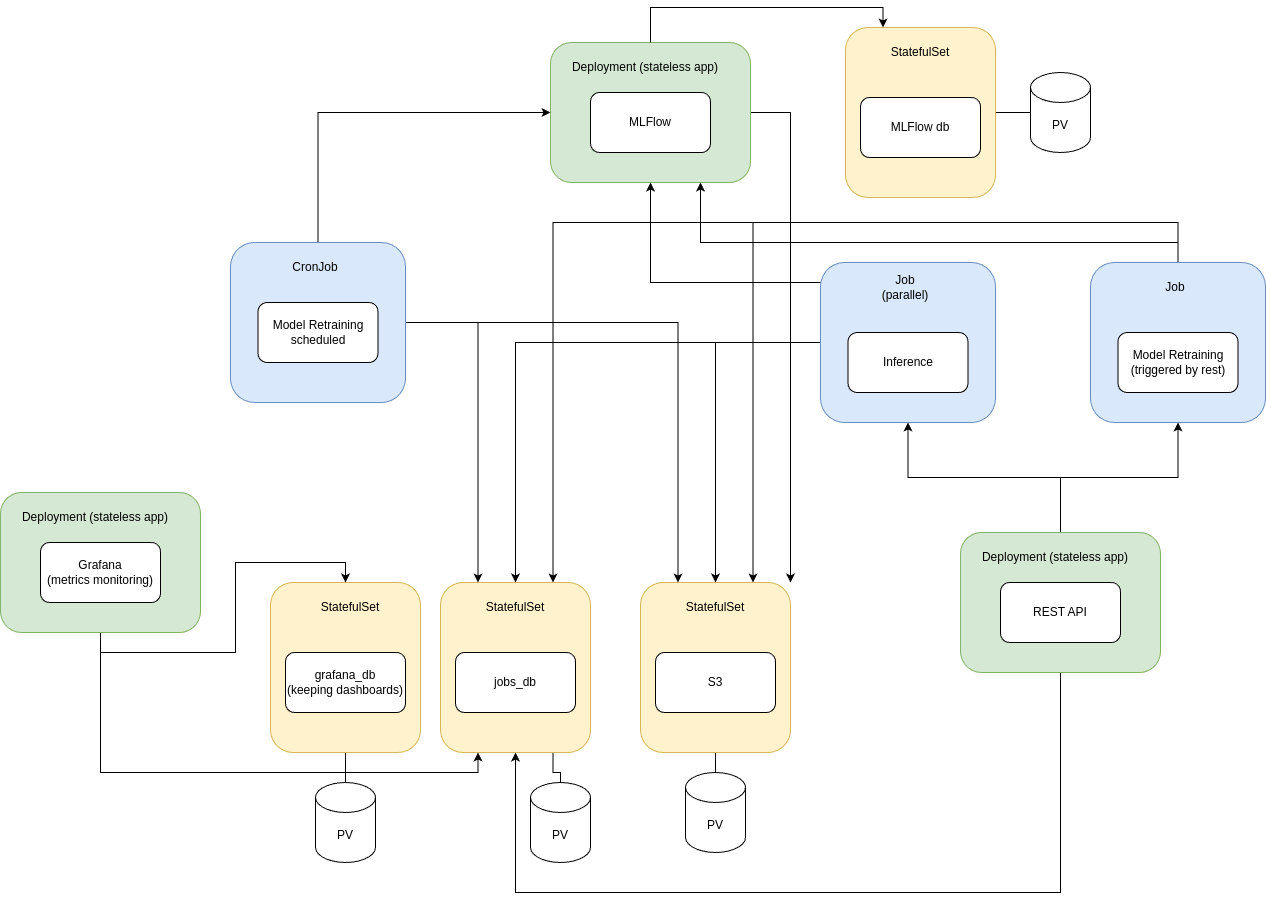

The diagram above was exported from draw.io. Its source (the exported page's mxGraphModel, read from the mxfile embedded in the PNG):
<mxGraphModel dx="2476" dy="2061" grid="1" gridSize="10" guides="1" tooltips="1" connect="1" arrows="1" fold="1" page="1" pageScale="1" pageWidth="850" pageHeight="1100" math="0" shadow="0">
  <root>
    <mxCell id="0" />
    <mxCell id="1" parent="0" />
    <mxCell id="JbUmkdeHYqawhkCFk0zP-41" style="edgeStyle=orthogonalEdgeStyle;rounded=0;orthogonalLoop=1;jettySize=auto;html=1;exitX=0.5;exitY=1;exitDx=0;exitDy=0;entryX=0.5;entryY=1;entryDx=0;entryDy=0;" edge="1" parent="1" source="JbUmkdeHYqawhkCFk0zP-8" target="JbUmkdeHYqawhkCFk0zP-16">
      <mxGeometry relative="1" as="geometry">
        <Array as="points">
          <mxPoint x="250" y="650" />
          <mxPoint x="-295" y="650" />
        </Array>
      </mxGeometry>
    </mxCell>
    <mxCell id="JbUmkdeHYqawhkCFk0zP-44" style="edgeStyle=orthogonalEdgeStyle;rounded=0;orthogonalLoop=1;jettySize=auto;html=1;" edge="1" parent="1" source="JbUmkdeHYqawhkCFk0zP-8" target="JbUmkdeHYqawhkCFk0zP-32">
      <mxGeometry relative="1" as="geometry" />
    </mxCell>
    <mxCell id="JbUmkdeHYqawhkCFk0zP-45" style="edgeStyle=orthogonalEdgeStyle;rounded=0;orthogonalLoop=1;jettySize=auto;html=1;entryX=0.5;entryY=1;entryDx=0;entryDy=0;" edge="1" parent="1" source="JbUmkdeHYqawhkCFk0zP-8" target="JbUmkdeHYqawhkCFk0zP-34">
      <mxGeometry relative="1" as="geometry" />
    </mxCell>
    <mxCell id="JbUmkdeHYqawhkCFk0zP-8" value="" style="rounded=1;whiteSpace=wrap;html=1;fillColor=#d5e8d4;strokeColor=#82b366;" vertex="1" parent="1">
      <mxGeometry x="150" y="290" width="200" height="140" as="geometry" />
    </mxCell>
    <mxCell id="JbUmkdeHYqawhkCFk0zP-11" value="Deployment (stateless app)" style="text;html=1;align=center;verticalAlign=middle;whiteSpace=wrap;rounded=0;" vertex="1" parent="1">
      <mxGeometry x="160" y="300" width="170" height="30" as="geometry" />
    </mxCell>
    <mxCell id="AFGy3uFlz-Ih2Dlz0UDN-9" style="edgeStyle=orthogonalEdgeStyle;rounded=0;orthogonalLoop=1;jettySize=auto;html=1;endArrow=none;endFill=0;" edge="1" parent="1" source="JbUmkdeHYqawhkCFk0zP-12" target="AFGy3uFlz-Ih2Dlz0UDN-2">
      <mxGeometry relative="1" as="geometry" />
    </mxCell>
    <mxCell id="JbUmkdeHYqawhkCFk0zP-12" value="" style="rounded=1;whiteSpace=wrap;html=1;fillColor=#fff2cc;strokeColor=#d6b656;" vertex="1" parent="1">
      <mxGeometry x="35" y="-215" width="150" height="170" as="geometry" />
    </mxCell>
    <mxCell id="JbUmkdeHYqawhkCFk0zP-14" value="StatefulSet" style="text;html=1;align=center;verticalAlign=middle;whiteSpace=wrap;rounded=0;" vertex="1" parent="1">
      <mxGeometry x="60" y="-205" width="100" height="30" as="geometry" />
    </mxCell>
    <mxCell id="JbUmkdeHYqawhkCFk0zP-15" value="MLFlow db" style="rounded=1;whiteSpace=wrap;html=1;" vertex="1" parent="1">
      <mxGeometry x="50" y="-145" width="120" height="60" as="geometry" />
    </mxCell>
    <mxCell id="AFGy3uFlz-Ih2Dlz0UDN-6" style="edgeStyle=orthogonalEdgeStyle;rounded=0;orthogonalLoop=1;jettySize=auto;html=1;exitX=0.75;exitY=1;exitDx=0;exitDy=0;endArrow=none;endFill=0;" edge="1" parent="1" source="JbUmkdeHYqawhkCFk0zP-16" target="AFGy3uFlz-Ih2Dlz0UDN-3">
      <mxGeometry relative="1" as="geometry" />
    </mxCell>
    <mxCell id="JbUmkdeHYqawhkCFk0zP-16" value="" style="rounded=1;whiteSpace=wrap;html=1;fillColor=#fff2cc;strokeColor=#d6b656;" vertex="1" parent="1">
      <mxGeometry x="-370" y="340" width="150" height="170" as="geometry" />
    </mxCell>
    <mxCell id="JbUmkdeHYqawhkCFk0zP-17" value="StatefulSet" style="text;html=1;align=center;verticalAlign=middle;whiteSpace=wrap;rounded=0;" vertex="1" parent="1">
      <mxGeometry x="-380" y="350" width="170" height="30" as="geometry" />
    </mxCell>
    <mxCell id="JbUmkdeHYqawhkCFk0zP-18" value="jobs_db" style="rounded=1;whiteSpace=wrap;html=1;" vertex="1" parent="1">
      <mxGeometry x="-355" y="410" width="120" height="60" as="geometry" />
    </mxCell>
    <mxCell id="AFGy3uFlz-Ih2Dlz0UDN-5" style="edgeStyle=orthogonalEdgeStyle;rounded=0;orthogonalLoop=1;jettySize=auto;html=1;endArrow=none;endFill=0;" edge="1" parent="1" source="JbUmkdeHYqawhkCFk0zP-19" target="AFGy3uFlz-Ih2Dlz0UDN-1">
      <mxGeometry relative="1" as="geometry" />
    </mxCell>
    <mxCell id="JbUmkdeHYqawhkCFk0zP-19" value="" style="rounded=1;whiteSpace=wrap;html=1;fillColor=#fff2cc;strokeColor=#d6b656;" vertex="1" parent="1">
      <mxGeometry x="-540" y="340" width="150" height="170" as="geometry" />
    </mxCell>
    <mxCell id="JbUmkdeHYqawhkCFk0zP-20" value="StatefulSet" style="text;html=1;align=center;verticalAlign=middle;whiteSpace=wrap;rounded=0;" vertex="1" parent="1">
      <mxGeometry x="-515" y="350" width="110" height="30" as="geometry" />
    </mxCell>
    <mxCell id="JbUmkdeHYqawhkCFk0zP-21" value="grafana_db&lt;div&gt;(keeping dashboards)&lt;/div&gt;" style="rounded=1;whiteSpace=wrap;html=1;" vertex="1" parent="1">
      <mxGeometry x="-525" y="410" width="120" height="60" as="geometry" />
    </mxCell>
    <mxCell id="JbUmkdeHYqawhkCFk0zP-22" value="REST API" style="rounded=1;whiteSpace=wrap;html=1;" vertex="1" parent="1">
      <mxGeometry x="190" y="340" width="120" height="60" as="geometry" />
    </mxCell>
    <mxCell id="JbUmkdeHYqawhkCFk0zP-61" style="edgeStyle=orthogonalEdgeStyle;rounded=0;orthogonalLoop=1;jettySize=auto;html=1;entryX=1;entryY=0;entryDx=0;entryDy=0;" edge="1" parent="1" source="JbUmkdeHYqawhkCFk0zP-23" target="JbUmkdeHYqawhkCFk0zP-29">
      <mxGeometry relative="1" as="geometry">
        <Array as="points">
          <mxPoint x="-20" y="-10" />
          <mxPoint x="-20" y="-10" />
        </Array>
      </mxGeometry>
    </mxCell>
    <mxCell id="JbUmkdeHYqawhkCFk0zP-23" value="" style="rounded=1;whiteSpace=wrap;html=1;fillColor=#d5e8d4;strokeColor=#82b366;" vertex="1" parent="1">
      <mxGeometry x="-260" y="-200" width="200" height="140" as="geometry" />
    </mxCell>
    <mxCell id="JbUmkdeHYqawhkCFk0zP-24" value="Deployment (stateless app)" style="text;html=1;align=center;verticalAlign=middle;whiteSpace=wrap;rounded=0;" vertex="1" parent="1">
      <mxGeometry x="-250" y="-190" width="170" height="30" as="geometry" />
    </mxCell>
    <mxCell id="JbUmkdeHYqawhkCFk0zP-25" value="MLFlow" style="rounded=1;whiteSpace=wrap;html=1;" vertex="1" parent="1">
      <mxGeometry x="-220" y="-150" width="120" height="60" as="geometry" />
    </mxCell>
    <mxCell id="JbUmkdeHYqawhkCFk0zP-42" style="edgeStyle=orthogonalEdgeStyle;rounded=0;orthogonalLoop=1;jettySize=auto;html=1;exitX=0.5;exitY=1;exitDx=0;exitDy=0;entryX=0.5;entryY=0;entryDx=0;entryDy=0;" edge="1" parent="1" source="JbUmkdeHYqawhkCFk0zP-26" target="JbUmkdeHYqawhkCFk0zP-19">
      <mxGeometry relative="1" as="geometry" />
    </mxCell>
    <mxCell id="JbUmkdeHYqawhkCFk0zP-65" style="edgeStyle=orthogonalEdgeStyle;rounded=0;orthogonalLoop=1;jettySize=auto;html=1;entryX=0.25;entryY=1;entryDx=0;entryDy=0;" edge="1" parent="1" source="JbUmkdeHYqawhkCFk0zP-26" target="JbUmkdeHYqawhkCFk0zP-16">
      <mxGeometry relative="1" as="geometry">
        <Array as="points">
          <mxPoint x="-710" y="530" />
          <mxPoint x="-332" y="530" />
        </Array>
      </mxGeometry>
    </mxCell>
    <mxCell id="JbUmkdeHYqawhkCFk0zP-26" value="" style="rounded=1;whiteSpace=wrap;html=1;fillColor=#d5e8d4;strokeColor=#82b366;" vertex="1" parent="1">
      <mxGeometry x="-810" y="250" width="200" height="140" as="geometry" />
    </mxCell>
    <mxCell id="JbUmkdeHYqawhkCFk0zP-27" value="Deployment (stateless app)" style="text;html=1;align=center;verticalAlign=middle;whiteSpace=wrap;rounded=0;" vertex="1" parent="1">
      <mxGeometry x="-800" y="260" width="170" height="30" as="geometry" />
    </mxCell>
    <mxCell id="JbUmkdeHYqawhkCFk0zP-28" value="Grafana&lt;div&gt;(metrics monitoring)&lt;/div&gt;" style="rounded=1;whiteSpace=wrap;html=1;" vertex="1" parent="1">
      <mxGeometry x="-770" y="300" width="120" height="60" as="geometry" />
    </mxCell>
    <mxCell id="AFGy3uFlz-Ih2Dlz0UDN-7" style="edgeStyle=orthogonalEdgeStyle;rounded=0;orthogonalLoop=1;jettySize=auto;html=1;endArrow=none;endFill=0;" edge="1" parent="1" source="JbUmkdeHYqawhkCFk0zP-29" target="AFGy3uFlz-Ih2Dlz0UDN-4">
      <mxGeometry relative="1" as="geometry" />
    </mxCell>
    <mxCell id="JbUmkdeHYqawhkCFk0zP-29" value="" style="rounded=1;whiteSpace=wrap;html=1;fillColor=#fff2cc;strokeColor=#d6b656;" vertex="1" parent="1">
      <mxGeometry x="-170" y="340" width="150" height="170" as="geometry" />
    </mxCell>
    <mxCell id="JbUmkdeHYqawhkCFk0zP-30" value="StatefulSet" style="text;html=1;align=center;verticalAlign=middle;whiteSpace=wrap;rounded=0;" vertex="1" parent="1">
      <mxGeometry x="-150" y="350" width="110" height="30" as="geometry" />
    </mxCell>
    <mxCell id="JbUmkdeHYqawhkCFk0zP-31" value="S3" style="rounded=1;whiteSpace=wrap;html=1;" vertex="1" parent="1">
      <mxGeometry x="-155" y="410" width="120" height="60" as="geometry" />
    </mxCell>
    <mxCell id="JbUmkdeHYqawhkCFk0zP-49" style="edgeStyle=orthogonalEdgeStyle;rounded=0;orthogonalLoop=1;jettySize=auto;html=1;" edge="1" parent="1" source="JbUmkdeHYqawhkCFk0zP-32" target="JbUmkdeHYqawhkCFk0zP-16">
      <mxGeometry relative="1" as="geometry" />
    </mxCell>
    <mxCell id="JbUmkdeHYqawhkCFk0zP-50" style="edgeStyle=orthogonalEdgeStyle;rounded=0;orthogonalLoop=1;jettySize=auto;html=1;" edge="1" parent="1" source="JbUmkdeHYqawhkCFk0zP-32" target="JbUmkdeHYqawhkCFk0zP-29">
      <mxGeometry relative="1" as="geometry" />
    </mxCell>
    <mxCell id="JbUmkdeHYqawhkCFk0zP-62" style="edgeStyle=orthogonalEdgeStyle;rounded=0;orthogonalLoop=1;jettySize=auto;html=1;" edge="1" parent="1" source="JbUmkdeHYqawhkCFk0zP-32" target="JbUmkdeHYqawhkCFk0zP-23">
      <mxGeometry relative="1" as="geometry">
        <Array as="points">
          <mxPoint x="-160" y="40" />
        </Array>
      </mxGeometry>
    </mxCell>
    <mxCell id="JbUmkdeHYqawhkCFk0zP-32" value="" style="rounded=1;whiteSpace=wrap;html=1;fillColor=#dae8fc;strokeColor=#6c8ebf;" vertex="1" parent="1">
      <mxGeometry x="10" y="20" width="175" height="160" as="geometry" />
    </mxCell>
    <mxCell id="JbUmkdeHYqawhkCFk0zP-33" value="Job (parallel)" style="text;html=1;align=center;verticalAlign=middle;whiteSpace=wrap;rounded=0;" vertex="1" parent="1">
      <mxGeometry x="65" y="30" width="60" height="30" as="geometry" />
    </mxCell>
    <mxCell id="JbUmkdeHYqawhkCFk0zP-59" style="edgeStyle=orthogonalEdgeStyle;rounded=0;orthogonalLoop=1;jettySize=auto;html=1;entryX=0.75;entryY=0;entryDx=0;entryDy=0;" edge="1" parent="1" source="JbUmkdeHYqawhkCFk0zP-34" target="JbUmkdeHYqawhkCFk0zP-29">
      <mxGeometry relative="1" as="geometry">
        <Array as="points">
          <mxPoint x="368" y="-20" />
          <mxPoint x="-57" y="-20" />
        </Array>
      </mxGeometry>
    </mxCell>
    <mxCell id="JbUmkdeHYqawhkCFk0zP-60" style="edgeStyle=orthogonalEdgeStyle;rounded=0;orthogonalLoop=1;jettySize=auto;html=1;entryX=0.75;entryY=0;entryDx=0;entryDy=0;" edge="1" parent="1" source="JbUmkdeHYqawhkCFk0zP-34" target="JbUmkdeHYqawhkCFk0zP-16">
      <mxGeometry relative="1" as="geometry">
        <Array as="points">
          <mxPoint x="368" y="-20" />
          <mxPoint x="-257" y="-20" />
        </Array>
      </mxGeometry>
    </mxCell>
    <mxCell id="JbUmkdeHYqawhkCFk0zP-63" style="edgeStyle=orthogonalEdgeStyle;rounded=0;orthogonalLoop=1;jettySize=auto;html=1;entryX=0.75;entryY=1;entryDx=0;entryDy=0;" edge="1" parent="1" source="JbUmkdeHYqawhkCFk0zP-34" target="JbUmkdeHYqawhkCFk0zP-23">
      <mxGeometry relative="1" as="geometry">
        <Array as="points">
          <mxPoint x="368" />
          <mxPoint x="-110" />
        </Array>
      </mxGeometry>
    </mxCell>
    <mxCell id="JbUmkdeHYqawhkCFk0zP-34" value="" style="rounded=1;whiteSpace=wrap;html=1;fillColor=#dae8fc;strokeColor=#6c8ebf;" vertex="1" parent="1">
      <mxGeometry x="280" y="20" width="175" height="160" as="geometry" />
    </mxCell>
    <mxCell id="JbUmkdeHYqawhkCFk0zP-35" value="Job" style="text;html=1;align=center;verticalAlign=middle;whiteSpace=wrap;rounded=0;" vertex="1" parent="1">
      <mxGeometry x="335" y="30" width="60" height="30" as="geometry" />
    </mxCell>
    <mxCell id="JbUmkdeHYqawhkCFk0zP-36" value="Inference" style="rounded=1;whiteSpace=wrap;html=1;" vertex="1" parent="1">
      <mxGeometry x="37.5" y="90" width="120" height="60" as="geometry" />
    </mxCell>
    <mxCell id="JbUmkdeHYqawhkCFk0zP-37" value="Model Retraining&lt;div&gt;(triggered by rest)&lt;/div&gt;" style="rounded=1;whiteSpace=wrap;html=1;" vertex="1" parent="1">
      <mxGeometry x="307.5" y="90" width="120" height="60" as="geometry" />
    </mxCell>
    <mxCell id="JbUmkdeHYqawhkCFk0zP-57" style="edgeStyle=orthogonalEdgeStyle;rounded=0;orthogonalLoop=1;jettySize=auto;html=1;entryX=0.25;entryY=0;entryDx=0;entryDy=0;" edge="1" parent="1" source="JbUmkdeHYqawhkCFk0zP-38" target="JbUmkdeHYqawhkCFk0zP-29">
      <mxGeometry relative="1" as="geometry" />
    </mxCell>
    <mxCell id="JbUmkdeHYqawhkCFk0zP-58" style="edgeStyle=orthogonalEdgeStyle;rounded=0;orthogonalLoop=1;jettySize=auto;html=1;entryX=0.25;entryY=0;entryDx=0;entryDy=0;" edge="1" parent="1" source="JbUmkdeHYqawhkCFk0zP-38" target="JbUmkdeHYqawhkCFk0zP-16">
      <mxGeometry relative="1" as="geometry" />
    </mxCell>
    <mxCell id="JbUmkdeHYqawhkCFk0zP-64" style="edgeStyle=orthogonalEdgeStyle;rounded=0;orthogonalLoop=1;jettySize=auto;html=1;entryX=0;entryY=0.5;entryDx=0;entryDy=0;exitX=0.5;exitY=0;exitDx=0;exitDy=0;" edge="1" parent="1" source="JbUmkdeHYqawhkCFk0zP-38" target="JbUmkdeHYqawhkCFk0zP-23">
      <mxGeometry relative="1" as="geometry">
        <mxPoint x="-380" y="-60" as="sourcePoint" />
        <Array as="points">
          <mxPoint x="-492" y="-130" />
        </Array>
      </mxGeometry>
    </mxCell>
    <mxCell id="JbUmkdeHYqawhkCFk0zP-38" value="" style="rounded=1;whiteSpace=wrap;html=1;fillColor=#dae8fc;strokeColor=#6c8ebf;" vertex="1" parent="1">
      <mxGeometry x="-580" width="175" height="160" as="geometry" />
    </mxCell>
    <mxCell id="JbUmkdeHYqawhkCFk0zP-39" value="CronJob" style="text;html=1;align=center;verticalAlign=middle;whiteSpace=wrap;rounded=0;" vertex="1" parent="1">
      <mxGeometry x="-525" y="10" width="60" height="30" as="geometry" />
    </mxCell>
    <mxCell id="JbUmkdeHYqawhkCFk0zP-40" value="Model Retraining&lt;div&gt;scheduled&lt;/div&gt;" style="rounded=1;whiteSpace=wrap;html=1;" vertex="1" parent="1">
      <mxGeometry x="-552.5" y="60" width="120" height="60" as="geometry" />
    </mxCell>
    <mxCell id="JbUmkdeHYqawhkCFk0zP-66" style="edgeStyle=orthogonalEdgeStyle;rounded=0;orthogonalLoop=1;jettySize=auto;html=1;entryX=0.25;entryY=0;entryDx=0;entryDy=0;" edge="1" parent="1" source="JbUmkdeHYqawhkCFk0zP-23" target="JbUmkdeHYqawhkCFk0zP-12">
      <mxGeometry relative="1" as="geometry">
        <mxPoint x="120" y="-310" as="targetPoint" />
        <Array as="points">
          <mxPoint x="-160" y="-235" />
          <mxPoint x="73" y="-235" />
        </Array>
      </mxGeometry>
    </mxCell>
    <mxCell id="AFGy3uFlz-Ih2Dlz0UDN-1" value="PV" style="shape=cylinder3;whiteSpace=wrap;html=1;boundedLbl=1;backgroundOutline=1;size=15;" vertex="1" parent="1">
      <mxGeometry x="-495" y="540" width="60" height="80" as="geometry" />
    </mxCell>
    <mxCell id="AFGy3uFlz-Ih2Dlz0UDN-2" value="PV" style="shape=cylinder3;whiteSpace=wrap;html=1;boundedLbl=1;backgroundOutline=1;size=15;" vertex="1" parent="1">
      <mxGeometry x="220" y="-170" width="60" height="80" as="geometry" />
    </mxCell>
    <mxCell id="AFGy3uFlz-Ih2Dlz0UDN-3" value="PV" style="shape=cylinder3;whiteSpace=wrap;html=1;boundedLbl=1;backgroundOutline=1;size=15;" vertex="1" parent="1">
      <mxGeometry x="-280" y="540" width="60" height="80" as="geometry" />
    </mxCell>
    <mxCell id="AFGy3uFlz-Ih2Dlz0UDN-4" value="PV" style="shape=cylinder3;whiteSpace=wrap;html=1;boundedLbl=1;backgroundOutline=1;size=15;" vertex="1" parent="1">
      <mxGeometry x="-125" y="530" width="60" height="80" as="geometry" />
    </mxCell>
  </root>
</mxGraphModel>